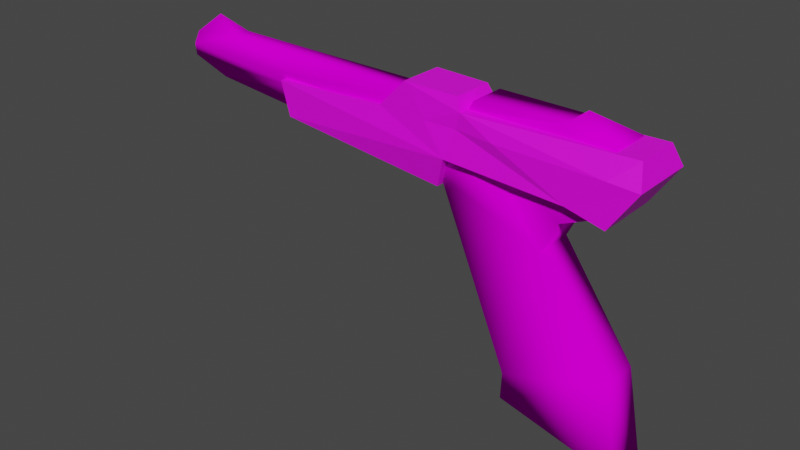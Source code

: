# Source: zapper.blend  (saved by Blender 2.91.10; exported with 4.5.12 LTS)
import bpy
from mathutils import Matrix  # noqa: F401  (used for matrix-valued properties, if any)

bpy.ops.wm.read_factory_settings(use_empty=True)
scene = bpy.context.scene
scene.name = 'Scene'

# ---- collections
col_collection = bpy.data.collections.new('Collection'); scene.collection.children.link(col_collection)

# ---- images (referenced by path relative to the original .blend; pixels are not part of the script)
import os
ASSET_DIR = os.environ.get("B2B_ASSET_DIR", "")  # directory of the original .blend (textures are referenced by path, not embedded)
HERE = os.path.dirname(os.path.abspath(__file__))  # packed textures are extracted next to this script under _unpacked/

def load_image(name, relpath, width, height, colorspace="sRGB"):
    """Load a texture the original file referenced (path relative to the .blend, or extracted next to this script)."""
    p = next((c for c in (os.path.join(HERE, relpath), os.path.join(ASSET_DIR, relpath)) if relpath and os.path.exists(c)), "")
    if p:
        img = bpy.data.images.load(p, check_existing=True)
        img.name = name
    else:  # same state as the original file: an image datablock whose file is absent (Cycles renders it pink)
        img = bpy.data.images.new(name, width, height)
        img.source = "FILE"
        img.filepath = "//" + (relpath or name)
    img.colorspace_settings.name = colorspace
    return img
img_untitled = load_image('Untitled', 'zappy.png', 1024, 1024, 'sRGB')

# ---- materials (node trees are filled in below, after node groups)
mat_material_002 = bpy.data.materials.new('Material.002')
mat_material_002.use_transparent_shadow = False
mat_material_001 = bpy.data.materials.new('Material.001')
mat_material_001.use_transparent_shadow = False

# ---- material node trees
mat_material_002.use_nodes = True; mat_material_002.node_tree.nodes.clear()
_N = mat_material_002.node_tree.nodes; _L = mat_material_002.node_tree.links
n0 = _N.new('ShaderNodeBsdfPrincipled'); n0.name = 'Principled BSDF'; n0.location = (10, 300)
n0.distribution = 'GGX'
n0.subsurface_method = 'BURLEY'
n0.inputs[3].default_value = 1.45
n0.inputs[13].default_value = 0.0
n0.inputs[27].default_value = (0.0, 0.0, 0.0, 1.0)
n0.inputs[28].default_value = 1.0
n1 = _N.new('ShaderNodeOutputMaterial'); n1.name = 'Material Output'; n1.location = (300, 300)
n2 = _N.new('ShaderNodeTexImage'); n2.name = 'Image Texture'; n2.location = (-280, 280)
n2.image = img_untitled
n2.interpolation = 'Closest'
_L.new(n0.outputs[0], n1.inputs[0])
_L.new(n2.outputs[0], n0.inputs[0])
n1.is_active_output = True
mat_material_001.use_nodes = True; mat_material_001.node_tree.nodes.clear()
_N = mat_material_001.node_tree.nodes; _L = mat_material_001.node_tree.links
n0 = _N.new('ShaderNodeBsdfPrincipled'); n0.name = 'Principled BSDF'; n0.location = (10, 300)
n0.distribution = 'GGX'
n0.subsurface_method = 'BURLEY'
n0.inputs[3].default_value = 1.45
n0.inputs[27].default_value = (0.0, 0.0, 0.0, 1.0)
n0.inputs[28].default_value = 1.0
n1 = _N.new('ShaderNodeOutputMaterial'); n1.name = 'Material Output'; n1.location = (300, 300)
n2 = _N.new('ShaderNodeTexImage'); n2.name = 'Image Texture'; n2.location = (-280, 280)
n2.image = img_untitled
n2.interpolation = 'Closest'
_L.new(n0.outputs[0], n1.inputs[0])
_L.new(n2.outputs[0], n0.inputs[0])
n1.is_active_output = True

# ---- world
world_world = bpy.data.worlds.new('World'); scene.world = world_world
world_world.use_nodes = True; world_world.node_tree.nodes.clear()
_N = world_world.node_tree.nodes; _L = world_world.node_tree.links
n0 = _N.new('ShaderNodeOutputWorld'); n0.name = 'World Output'; n0.location = (300, 300)
n1 = _N.new('ShaderNodeBackground'); n1.name = 'Background'; n1.location = (10, 300)
n1.inputs[0].default_value = (0.05088, 0.05088, 0.05088, 1.0)
_L.new(n1.outputs[0], n0.inputs[0])
n0.is_active_output = True
world_world.color = (0.05088, 0.05088, 0.05088)
world_world.use_sun_shadow = False
world_world.sun_shadow_jitter_overblur = 0.0

# ---- meshes
me_plane = bpy.data.meshes.new('Plane')
me_plane.from_pydata([(1.97, -1.884, -0.06637), (3.783, -1.327, -0.06637), (0.6088, 1.102, -0.1681), (2.512, 0.4664, -0.06637), (1.949, -2.353, -0.06637), (4.077, -2.882, -0.06637), (3.554, 1.345, -0.05833), (1.075, 2.271, -0.1913), (-4.339, 1.506, -0.3354), (-4.922, 1.822, -0.2128), (-4.784, 2.286, -0.1873), (1.231, 2.469, -0.1013), (2.694, 2.466, -0.1373), (2.928, 2.645, -0.4269), (3.588, 2.347, -0.06637), (-3.94, 2.359, -0.2791), (1.97, -1.884, -0.7827), (3.783, -1.327, -0.7827), (0.6088, 1.102, -0.6703), (2.512, 0.4664, -0.7827), (1.949, -2.353, -0.7827), (4.077, -2.882, -0.7827), (3.554, 1.345, -0.7747), (1.075, 2.271, -0.6511), (-4.339, 1.506, -0.4786), (-4.922, 1.822, -0.6363), (-4.784, 2.286, -0.6618), (1.231, 2.469, -0.7479), (2.694, 2.466, -0.7166), (3.588, 2.347, -0.7827), (-3.94, 2.359, -0.57), (-4.453, 2.602, -0.423), (-2.42, 2.004, -0.1221), (-4.769, 2.093, -0.06431), (-2.305, 1.72, -0.2728), (-2.284, 1.712, -0.5497), (-4.764, 2.093, -0.769), (-2.407, 2.006, -0.7226), (0.8406, 1.687, -0.04906), (0.8492, 1.687, -0.7913), (2.792, 1.017, -0.05751), (2.792, 1.017, -0.7739)], [], [(0, 3, 1), (1, 4, 0), (7, 40, 3), (16, 19, 18), (17, 20, 21), (23, 7, 15), (0, 18, 2), (7, 27, 11), (3, 17, 1), (11, 28, 12), (2, 24, 8), (5, 20, 4), (13, 29, 14), (8, 25, 9), (4, 16, 0), (1, 21, 5), (9, 26, 10), (0, 2, 3), (1, 5, 4), (3, 38, 7), (12, 13, 14), (11, 12, 7), (16, 17, 19), (17, 16, 20), (19, 41, 22, 23), (23, 39, 18, 19), (29, 13, 28), (28, 27, 23), (0, 16, 18), (7, 23, 27), (3, 19, 17), (11, 27, 28), (12, 28, 13), (2, 18, 24), (5, 21, 20), (8, 24, 25), (4, 20, 16), (1, 17, 21), (9, 25, 26), (25, 35, 36), (10, 26, 31), (15, 10, 31), (30, 15, 31), (26, 30, 31), (32, 33, 15), (32, 34, 33), (34, 9, 33), (32, 7, 38), (36, 37, 30), (36, 35, 37), (8, 34, 2), (10, 15, 33), (36, 26, 25), (24, 18, 35, 25), (15, 30, 23), (32, 15, 7), (23, 30, 37), (18, 39, 23, 37, 35), (6, 7, 12), (23, 22, 28), (12, 14, 6), (28, 22, 29), (14, 22, 6), (26, 36, 30), (33, 9, 10), (3, 41, 19), (41, 6, 22), (7, 6, 40), (3, 2, 38), (38, 2, 34), (34, 32, 38), (8, 9, 34), (14, 29, 22), (3, 40, 41), (41, 40, 6)])
me_plane.polygons.foreach_set('use_smooth', [True] * 75)
_uv = me_plane.uv_layers.new(name='UVMap')
_uv.uv.foreach_set('vector', [0.2334, 0.2305, 0.192, 0.4715, 0.05297, 0.2973, 0.05297, 0.2973, 0.2083, 0.1829, 0.2334, 0.2305, 0.3481, 0.6461, 0.1622, 0.5253, 0.192, 0.4715, 0.233, 0.2304, 0.1917, 0.4716, 0.3885, 0.525, 0.05248, 0.2974, 0.2323, 0.1827, 0.01369, 0.1416, 0.8195, 0.9645, 0.8195, 0.9829, 0.7616, 0.9324, 0.2073, 0.232, 0.3459, 0.5248, 0.3258, 0.5246, 0.785, 0.8852, 0.8174, 0.863, 0.8173, 0.8888, 0.156, 0.471, 0.09738, 0.296, 0.1243, 0.2972, 0.8517, 0.9865, 0.8996, 0.9227, 0.8996, 0.9459, 0.3946, 0.9071, 0.1964, 0.9242, 0.1963, 0.9185, 0.6322, 0.8975, 0.5452, 0.9282, 0.5446, 0.8995, 0.9107, 0.9054, 0.8821, 0.9203, 0.8814, 0.8917, 0.1963, 0.9185, 0.17, 0.9311, 0.1696, 0.9142, 0.2319, 0.1807, 0.236, 0.2323, 0.2073, 0.232, 0.1243, 0.2972, 0.03704, 0.1399, 0.09829, 0.1412, 0.1295, 0.7513, 0.04568, 0.8328, 0.04371, 0.7488, 0.2334, 0.2305, 0.3885, 0.525, 0.192, 0.4715, 0.05297, 0.2973, 0.01433, 0.1415, 0.2083, 0.1829, 0.192, 0.4715, 0.381, 0.5879, 0.3481, 0.6461, 0.1853, 0.6751, 0.1637, 0.7111, 0.09384, 0.6682, 0.3335, 0.6689, 0.1853, 0.6751, 0.3481, 0.6461, 0.233, 0.2304, 0.05248, 0.2974, 0.1917, 0.4716, 0.05248, 0.2974, 0.233, 0.2304, 0.2323, 0.1827, 0.1917, 0.4716, 0.1618, 0.526, 0.0914, 0.5668, 0.3482, 0.6462, 0.3482, 0.6462, 0.3809, 0.5881, 0.3885, 0.525, 0.1917, 0.4716, 0.09372, 0.6685, 0.1635, 0.7112, 0.1852, 0.6753, 0.1852, 0.6753, 0.3335, 0.6693, 0.3482, 0.6462, 0.2073, 0.232, 0.236, 0.2323, 0.3459, 0.5248, 0.785, 0.8852, 0.785, 0.8668, 0.8174, 0.863, 0.156, 0.471, 0.09738, 0.4702, 0.09738, 0.296, 0.8517, 0.9865, 0.8518, 0.9606, 0.8996, 0.9227, 0.8996, 0.9459, 0.8996, 0.9227, 0.9114, 0.9343, 0.3946, 0.9071, 0.3951, 0.9272, 0.1964, 0.9242, 0.6322, 0.8975, 0.6329, 0.9261, 0.5452, 0.9282, 0.1963, 0.9185, 0.1964, 0.9242, 0.17, 0.9311, 0.2319, 0.1807, 0.2362, 0.181, 0.236, 0.2323, 0.1243, 0.2972, 0.09738, 0.296, 0.03704, 0.1399, 0.1295, 0.7513, 0.1312, 0.8263, 0.04568, 0.8328, 0.9694, 0.5828, 0.6911, 0.5735, 0.954, 0.6092, 0.1503, 0.9136, 0.1507, 0.9326, 0.1322, 0.9235, 0.8688, 0.6461, 0.9602, 0.635, 0.9265, 0.6775, 0.7616, 0.9208, 0.7616, 0.9324, 0.7389, 0.9267, 0.9607, 0.6344, 0.8677, 0.6459, 0.9264, 0.6768, 0.7075, 0.6091, 0.954, 0.6093, 0.8688, 0.6461, 0.7075, 0.6091, 0.6942, 0.575, 0.954, 0.6093, 0.6942, 0.575, 0.9699, 0.5817, 0.954, 0.6093, 0.7075, 0.6091, 0.3481, 0.6461, 0.381, 0.5879, 0.954, 0.6092, 0.7052, 0.6095, 0.8677, 0.6459, 0.954, 0.6092, 0.6911, 0.5735, 0.7052, 0.6095, 0.9068, 0.5433, 0.6942, 0.575, 0.3885, 0.525, 0.9602, 0.635, 0.8688, 0.6461, 0.954, 0.6093, 0.1581, 0.9376, 0.1507, 0.9326, 0.17, 0.9311, 0.906, 0.5423, 0.3885, 0.525, 0.6911, 0.5735, 0.9694, 0.5828, 0.7616, 0.9324, 0.7616, 0.9208, 0.8195, 0.9645, 0.7075, 0.6091, 0.8688, 0.6461, 0.3481, 0.6461, 0.3482, 0.6462, 0.8677, 0.6459, 0.7052, 0.6095, 0.3885, 0.525, 0.3809, 0.5881, 0.3482, 0.6462, 0.7052, 0.6095, 0.6911, 0.5735, 0.09164, 0.5665, 0.3481, 0.6461, 0.1853, 0.6751, 0.3482, 0.6462, 0.0914, 0.5668, 0.1852, 0.6753, 0.1853, 0.6751, 0.09384, 0.6682, 0.09164, 0.5665, 0.1852, 0.6753, 0.0914, 0.5668, 0.09372, 0.6685, 0.8814, 0.8917, 0.842, 0.9212, 0.8413, 0.8926, 0.9607, 0.6344, 0.954, 0.6092, 0.8677, 0.6459, 0.1574, 0.9078, 0.1696, 0.9142, 0.1503, 0.9136, 0.156, 0.471, 0.02619, 0.5316, 0.09738, 0.4702, 0.02619, 0.5316, 0.07379, 0.627, 0.01157, 0.6256, 0.3481, 0.6461, 0.09164, 0.5665, 0.1622, 0.5253, 0.192, 0.4715, 0.3885, 0.525, 0.381, 0.5879, 0.381, 0.5879, 0.3885, 0.525, 0.6942, 0.575, 0.6942, 0.575, 0.7075, 0.6091, 0.381, 0.5879, 0.9068, 0.5433, 0.9699, 0.5817, 0.6942, 0.575, 0.8814, 0.8917, 0.8821, 0.9203, 0.842, 0.9212, 0.156, 0.471, 0.06198, 0.5302, 0.02619, 0.5316, 0.02619, 0.5316, 0.06198, 0.5302, 0.07379, 0.627])
me_plane.materials.append(mat_material_002)
me_plane.use_remesh_fix_poles = True
me_plane.use_remesh_preserve_attributes = False
me_plane.use_mirror_vertex_groups = False
me_plane.update()
me_plane_001 = bpy.data.meshes.new('Plane.001')
me_plane_001.from_pydata([(-5.296, -0.4998, -0.9574), (0.899, -1.144, -0.04069), (-5.66, 0.7029, -1.017), (1.237, -0.04867, 0.2772), (-1.378, 0.9332, -0.3657), (-0.4149, 1.948, -0.2286), (1.561, 1.945, 0.06279), (1.744, 1.519, 0.2202), (7.567, 1.688, 1.02), (7.749, 0.9248, 1.412), (6.824, -0.455, 1.282), (5.516, -0.1441, 1.088), (-5.085, -0.5068, -2.386), (1.11, -1.151, -1.47), (-5.449, 0.6959, -2.446), (1.527, -0.05827, -1.687), (-1.143, 0.9254, -1.957), (-0.1806, 1.94, -1.817), (1.779, 1.938, -1.417), (1.998, 1.51, -1.501), (7.804, 1.68, -0.5878), (8.09, 0.9135, -0.9031), (7.165, -0.4664, -1.033), (5.858, -0.1554, -1.227), (7.044, 0.9858, -1.096), (1.821, 0.9482, -1.498), (3.315, 0.9583, -1.498), (0.6512, 0.9392, -1.679), (0.4141, 0.9475, 0.01262), (6.708, 0.9976, 1.296), (1.574, 0.9563, 0.1753), (2.996, 0.9685, 0.6023)], [], [(0, 1, 3), (8, 29, 9), (0, 3, 2), (11, 31, 30, 3), (3, 4, 2), (4, 3, 28), (9, 11, 10), (7, 31, 29, 8), (12, 15, 13), (20, 21, 24), (12, 14, 15), (23, 15, 25, 26), (15, 14, 16), (16, 27, 15), (21, 22, 23), (19, 20, 24, 26), (2, 4, 16, 14), (10, 11, 23, 22), (1, 0, 12, 13), (7, 8, 20, 19), (4, 5, 17, 16), (11, 3, 15, 23), (3, 1, 13, 15), (8, 9, 21, 20), (5, 6, 18, 17), (9, 10, 22, 21), (0, 2, 14, 12), (6, 7, 19, 18), (26, 24, 23), (26, 25, 19), (27, 25, 15), (24, 21, 23), (29, 31, 11), (30, 31, 7), (30, 28, 3), (9, 29, 11), (5, 7, 6), (7, 5, 28, 30), (17, 18, 19), (19, 25, 27, 17), (27, 16, 17), (28, 5, 4)])
_uv = me_plane_001.uv_layers.new(name='UVMap')
_uv.uv.foreach_set('vector', [0.291, 0.08707, 0.6262, 0.03933, 0.6493, 0.1093, 0.9893, 0.1845, 0.9453, 0.1429, 0.9984, 0.1383, 0.291, 0.08707, 0.6493, 0.1093, 0.2734, 0.1524, 0.8803, 0.06066, 0.7469, 0.1483, 0.6683, 0.1634, 0.6493, 0.1093, 0.6493, 0.1093, 0.5067, 0.1571, 0.2734, 0.1524, 0.5067, 0.1571, 0.6493, 0.1093, 0.6051, 0.1649, 0.9984, 0.1383, 0.8803, 0.06066, 0.95, 0.06616, 0.6786, 0.1947, 0.7469, 0.1483, 0.9453, 0.1429, 0.9893, 0.1845, 0.291, 0.08667, 0.6493, 0.1093, 0.6263, 0.03928, 0.9893, 0.1845, 0.998, 0.1384, 0.9445, 0.143, 0.291, 0.08667, 0.2734, 0.152, 0.6493, 0.1093, 0.8803, 0.06065, 0.6493, 0.1093, 0.6682, 0.1634, 0.7474, 0.1483, 0.6493, 0.1093, 0.2734, 0.152, 0.5067, 0.1567, 0.5067, 0.1567, 0.6044, 0.1649, 0.6493, 0.1093, 0.998, 0.1384, 0.9501, 0.06618, 0.8803, 0.06065, 0.6785, 0.1947, 0.9893, 0.1845, 0.9445, 0.143, 0.7474, 0.1483, 0.5336, 0.4033, 0.6137, 0.4269, 0.6022, 0.4561, 0.5195, 0.3957, 0.823, 0.4013, 0.8091, 0.405, 0.8297, 0.3505, 0.8551, 0.3626, 0.6748, 0.3661, 0.5355, 0.3723, 0.4898, 0.3421, 0.6816, 0.326, 0.6806, 0.4395, 0.7961, 0.4435, 0.7983, 0.4708, 0.6819, 0.4683, 0.6137, 0.4269, 0.646, 0.4466, 0.646, 0.4783, 0.6022, 0.4561, 0.8091, 0.405, 0.6939, 0.3922, 0.7191, 0.3317, 0.8297, 0.3505, 0.6939, 0.3922, 0.6748, 0.3661, 0.6816, 0.326, 0.7191, 0.3317, 0.8393, 0.4454, 0.8642, 0.4251, 0.8893, 0.4271, 0.8851, 0.4508, 0.5608, 0.2206, 0.6682, 0.2181, 0.6682, 0.2494, 0.5607, 0.2546, 0.8642, 0.4251, 0.8654, 0.4215, 0.8864, 0.4227, 0.8893, 0.4271, 0.5355, 0.3723, 0.5336, 0.4033, 0.5195, 0.3957, 0.4898, 0.3421, 0.6123, 0.4414, 0.6159, 0.4327, 0.6271, 0.4615, 0.6123, 0.4648, 0.7474, 0.1483, 0.9445, 0.143, 0.8803, 0.06065, 0.7474, 0.1483, 0.6682, 0.1634, 0.6785, 0.1947, 0.6044, 0.1649, 0.6682, 0.1634, 0.6493, 0.1093, 0.9445, 0.143, 0.998, 0.1384, 0.8803, 0.06065, 0.9453, 0.1429, 0.7469, 0.1483, 0.8803, 0.06066, 0.6683, 0.1634, 0.7469, 0.1483, 0.6786, 0.1947, 0.6683, 0.1634, 0.6051, 0.1649, 0.6493, 0.1093, 0.9984, 0.1383, 0.9453, 0.1429, 0.8803, 0.06066, 0.5606, 0.2204, 0.6786, 0.1947, 0.6681, 0.218, 0.6786, 0.1947, 0.5606, 0.2204, 0.6051, 0.1649, 0.6683, 0.1634, 0.5606, 0.2203, 0.6681, 0.218, 0.6785, 0.1947, 0.6785, 0.1947, 0.6682, 0.1634, 0.6044, 0.1649, 0.5606, 0.2203, 0.6044, 0.1649, 0.5067, 0.1567, 0.5606, 0.2203, 0.6051, 0.1649, 0.5606, 0.2204, 0.5067, 0.1571])
me_plane_001.materials.append(mat_material_001)
me_plane_001.use_remesh_fix_poles = True
me_plane_001.use_remesh_preserve_attributes = False
me_plane_001.use_mirror_vertex_groups = False
me_plane_001.update()

# ---- objects
ob_base = bpy.data.objects.new('Base', me_plane)
ob_shroud = bpy.data.objects.new('Shroud', me_plane_001)

# ---- transforms, parenting, visibility, modifiers, constraints
ob_base.location = (0.0, 0.0, 0.0)
ob_base.rotation_euler = (1.571, -0.0, 0.0)
ob_base.scale = (0.1195, 0.1195, 0.1195)
ob_base.lineart.crease_threshold = 0.0
ob_shroud.location = (0.02332, -0.003038, 0.1823)
ob_shroud.rotation_euler = (1.577, 0.006756, 0.1464)
ob_shroud.scale = (0.05945, 0.05945, 0.05945)
ob_shroud.lineart.crease_threshold = 0.0

# ---- collection membership
col_collection.objects.link(ob_base)
col_collection.objects.link(ob_shroud)

# ---- scene / render settings (as saved in the file)
scene.frame_start = 1; scene.frame_end = 250; scene.frame_set(61)
scene.render.engine = 'BLENDER_EEVEE_NEXT'
scene.cycles.use_denoising = False
scene.cycles.samples = 128
scene.cycles.sampling_pattern = 'TABULATED_SOBOL'
scene.cycles.use_adaptive_sampling = False
scene.cycles.use_light_tree = False
scene.view_settings.view_transform = 'Filmic'
bpy.context.view_layer.update()

# ---- added for rendering (the .blend has no active camera and no usable light): camera, sun
cam_auto = bpy.data.cameras.new('AutoCamera')
cam_auto.lens = 50.0
cam_auto.sensor_width = 36.0
cam_auto.clip_end = 1000.0
ob_auto_camera = bpy.data.objects.new('AutoCamera', cam_auto)
scene.collection.objects.link(ob_auto_camera)
ob_auto_camera.location = (1.19235, -1.43867, 0.970138)
ob_auto_camera.rotation_euler = (1.09748, -7.21219e-08, 0.694738)
scene.camera = ob_auto_camera
light_auto_sun = bpy.data.lights.new('AutoSun', 'SUN')
light_auto_sun.energy = 3.0
light_auto_sun.angle = 0.0523599
ob_auto_sun = bpy.data.objects.new('AutoSun', light_auto_sun)
scene.collection.objects.link(ob_auto_sun)
ob_auto_sun.rotation_euler = (0.872665, 0.174533, 0.523599)
bpy.context.view_layer.update()
